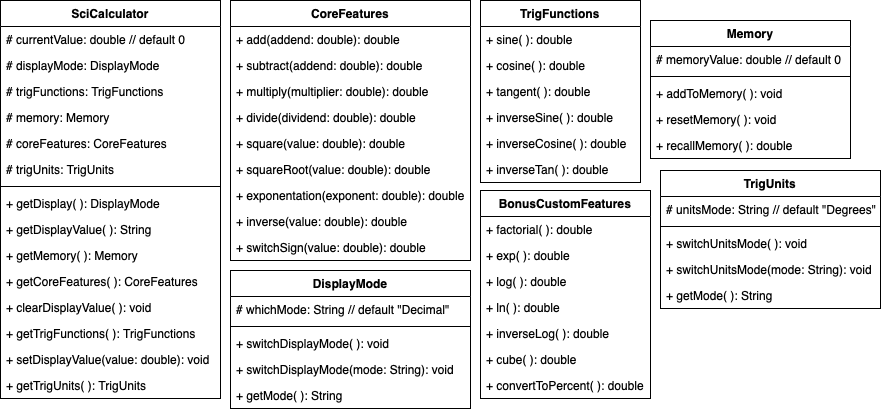

The diagram above was exported from draw.io. Its source (the exported page's mxGraphModel, read from the mxfile embedded in the PNG):
<mxGraphModel dx="1395" dy="749" grid="1" gridSize="10" guides="1" tooltips="1" connect="1" arrows="1" fold="1" page="1" pageScale="1" pageWidth="827" pageHeight="1169" math="0" shadow="0">
  <root>
    <mxCell id="0" />
    <mxCell id="1" parent="0" />
    <mxCell id="1sR3VT1NgTcxF0WS7pTJ-1" value="SciCalculator" style="swimlane;fontStyle=1;align=center;verticalAlign=top;childLayout=stackLayout;horizontal=1;startSize=26;horizontalStack=0;resizeParent=1;resizeParentMax=0;resizeLast=0;collapsible=1;marginBottom=0;" parent="1" vertex="1">
      <mxGeometry width="220" height="398" as="geometry" />
    </mxCell>
    <mxCell id="1sR3VT1NgTcxF0WS7pTJ-2" value="# currentValue: double // default 0" style="text;strokeColor=none;fillColor=none;align=left;verticalAlign=top;spacingLeft=4;spacingRight=4;overflow=hidden;rotatable=0;points=[[0,0.5],[1,0.5]];portConstraint=eastwest;" parent="1sR3VT1NgTcxF0WS7pTJ-1" vertex="1">
      <mxGeometry y="26" width="220" height="26" as="geometry" />
    </mxCell>
    <mxCell id="1sR3VT1NgTcxF0WS7pTJ-5" value="# displayMode: DisplayMode" style="text;strokeColor=none;fillColor=none;align=left;verticalAlign=top;spacingLeft=4;spacingRight=4;overflow=hidden;rotatable=0;points=[[0,0.5],[1,0.5]];portConstraint=eastwest;" parent="1sR3VT1NgTcxF0WS7pTJ-1" vertex="1">
      <mxGeometry y="52" width="220" height="26" as="geometry" />
    </mxCell>
    <mxCell id="1sR3VT1NgTcxF0WS7pTJ-6" value="# trigFunctions: TrigFunctions" style="text;strokeColor=none;fillColor=none;align=left;verticalAlign=top;spacingLeft=4;spacingRight=4;overflow=hidden;rotatable=0;points=[[0,0.5],[1,0.5]];portConstraint=eastwest;" parent="1sR3VT1NgTcxF0WS7pTJ-1" vertex="1">
      <mxGeometry y="78" width="220" height="26" as="geometry" />
    </mxCell>
    <mxCell id="1sR3VT1NgTcxF0WS7pTJ-7" value="# memory: Memory" style="text;strokeColor=none;fillColor=none;align=left;verticalAlign=top;spacingLeft=4;spacingRight=4;overflow=hidden;rotatable=0;points=[[0,0.5],[1,0.5]];portConstraint=eastwest;" parent="1sR3VT1NgTcxF0WS7pTJ-1" vertex="1">
      <mxGeometry y="104" width="220" height="26" as="geometry" />
    </mxCell>
    <mxCell id="1sR3VT1NgTcxF0WS7pTJ-8" value="# coreFeatures: CoreFeatures" style="text;strokeColor=none;fillColor=none;align=left;verticalAlign=top;spacingLeft=4;spacingRight=4;overflow=hidden;rotatable=0;points=[[0,0.5],[1,0.5]];portConstraint=eastwest;" parent="1sR3VT1NgTcxF0WS7pTJ-1" vertex="1">
      <mxGeometry y="130" width="220" height="26" as="geometry" />
    </mxCell>
    <mxCell id="1sR3VT1NgTcxF0WS7pTJ-9" value="# trigUnits: TrigUnits" style="text;strokeColor=none;fillColor=none;align=left;verticalAlign=top;spacingLeft=4;spacingRight=4;overflow=hidden;rotatable=0;points=[[0,0.5],[1,0.5]];portConstraint=eastwest;" parent="1sR3VT1NgTcxF0WS7pTJ-1" vertex="1">
      <mxGeometry y="156" width="220" height="26" as="geometry" />
    </mxCell>
    <mxCell id="1sR3VT1NgTcxF0WS7pTJ-3" value="" style="line;strokeWidth=1;fillColor=none;align=left;verticalAlign=middle;spacingTop=-1;spacingLeft=3;spacingRight=3;rotatable=0;labelPosition=right;points=[];portConstraint=eastwest;" parent="1sR3VT1NgTcxF0WS7pTJ-1" vertex="1">
      <mxGeometry y="182" width="220" height="8" as="geometry" />
    </mxCell>
    <mxCell id="1sR3VT1NgTcxF0WS7pTJ-4" value="+ getDisplay( ): DisplayMode" style="text;strokeColor=none;fillColor=none;align=left;verticalAlign=top;spacingLeft=4;spacingRight=4;overflow=hidden;rotatable=0;points=[[0,0.5],[1,0.5]];portConstraint=eastwest;" parent="1sR3VT1NgTcxF0WS7pTJ-1" vertex="1">
      <mxGeometry y="190" width="220" height="26" as="geometry" />
    </mxCell>
    <mxCell id="1sR3VT1NgTcxF0WS7pTJ-10" value="+ getDisplayValue( ): String" style="text;strokeColor=none;fillColor=none;align=left;verticalAlign=top;spacingLeft=4;spacingRight=4;overflow=hidden;rotatable=0;points=[[0,0.5],[1,0.5]];portConstraint=eastwest;" parent="1sR3VT1NgTcxF0WS7pTJ-1" vertex="1">
      <mxGeometry y="216" width="220" height="26" as="geometry" />
    </mxCell>
    <mxCell id="1sR3VT1NgTcxF0WS7pTJ-11" value="+ getMemory( ): Memory" style="text;strokeColor=none;fillColor=none;align=left;verticalAlign=top;spacingLeft=4;spacingRight=4;overflow=hidden;rotatable=0;points=[[0,0.5],[1,0.5]];portConstraint=eastwest;" parent="1sR3VT1NgTcxF0WS7pTJ-1" vertex="1">
      <mxGeometry y="242" width="220" height="26" as="geometry" />
    </mxCell>
    <mxCell id="1sR3VT1NgTcxF0WS7pTJ-12" value="+ getCoreFeatures( ): CoreFeatures" style="text;strokeColor=none;fillColor=none;align=left;verticalAlign=top;spacingLeft=4;spacingRight=4;overflow=hidden;rotatable=0;points=[[0,0.5],[1,0.5]];portConstraint=eastwest;" parent="1sR3VT1NgTcxF0WS7pTJ-1" vertex="1">
      <mxGeometry y="268" width="220" height="26" as="geometry" />
    </mxCell>
    <mxCell id="1sR3VT1NgTcxF0WS7pTJ-13" value="+ clearDisplayValue( ): void" style="text;strokeColor=none;fillColor=none;align=left;verticalAlign=top;spacingLeft=4;spacingRight=4;overflow=hidden;rotatable=0;points=[[0,0.5],[1,0.5]];portConstraint=eastwest;" parent="1sR3VT1NgTcxF0WS7pTJ-1" vertex="1">
      <mxGeometry y="294" width="220" height="26" as="geometry" />
    </mxCell>
    <mxCell id="1sR3VT1NgTcxF0WS7pTJ-14" value="+ getTrigFunctions( ): TrigFunctions" style="text;strokeColor=none;fillColor=none;align=left;verticalAlign=top;spacingLeft=4;spacingRight=4;overflow=hidden;rotatable=0;points=[[0,0.5],[1,0.5]];portConstraint=eastwest;" parent="1sR3VT1NgTcxF0WS7pTJ-1" vertex="1">
      <mxGeometry y="320" width="220" height="26" as="geometry" />
    </mxCell>
    <mxCell id="1sR3VT1NgTcxF0WS7pTJ-15" value="+ setDisplayValue(value: double): void" style="text;strokeColor=none;fillColor=none;align=left;verticalAlign=top;spacingLeft=4;spacingRight=4;overflow=hidden;rotatable=0;points=[[0,0.5],[1,0.5]];portConstraint=eastwest;" parent="1sR3VT1NgTcxF0WS7pTJ-1" vertex="1">
      <mxGeometry y="346" width="220" height="26" as="geometry" />
    </mxCell>
    <mxCell id="1sR3VT1NgTcxF0WS7pTJ-16" value="+ getTrigUnits( ): TrigUnits" style="text;strokeColor=none;fillColor=none;align=left;verticalAlign=top;spacingLeft=4;spacingRight=4;overflow=hidden;rotatable=0;points=[[0,0.5],[1,0.5]];portConstraint=eastwest;" parent="1sR3VT1NgTcxF0WS7pTJ-1" vertex="1">
      <mxGeometry y="372" width="220" height="26" as="geometry" />
    </mxCell>
    <mxCell id="VOdeS8mGhO23duSu-lKd-1" value="CoreFeatures" style="swimlane;fontStyle=1;align=center;verticalAlign=top;childLayout=stackLayout;horizontal=1;startSize=26;horizontalStack=0;resizeParent=1;resizeParentMax=0;resizeLast=0;collapsible=1;marginBottom=0;" parent="1" vertex="1">
      <mxGeometry x="230" width="240" height="260" as="geometry" />
    </mxCell>
    <mxCell id="VOdeS8mGhO23duSu-lKd-4" value="+ add(addend: double): double" style="text;strokeColor=none;fillColor=none;align=left;verticalAlign=top;spacingLeft=4;spacingRight=4;overflow=hidden;rotatable=0;points=[[0,0.5],[1,0.5]];portConstraint=eastwest;" parent="VOdeS8mGhO23duSu-lKd-1" vertex="1">
      <mxGeometry y="26" width="240" height="26" as="geometry" />
    </mxCell>
    <mxCell id="VOdeS8mGhO23duSu-lKd-5" value="+ subtract(addend: double): double" style="text;strokeColor=none;fillColor=none;align=left;verticalAlign=top;spacingLeft=4;spacingRight=4;overflow=hidden;rotatable=0;points=[[0,0.5],[1,0.5]];portConstraint=eastwest;" parent="VOdeS8mGhO23duSu-lKd-1" vertex="1">
      <mxGeometry y="52" width="240" height="26" as="geometry" />
    </mxCell>
    <mxCell id="VOdeS8mGhO23duSu-lKd-6" value="+ multiply(multiplier: double): double" style="text;strokeColor=none;fillColor=none;align=left;verticalAlign=top;spacingLeft=4;spacingRight=4;overflow=hidden;rotatable=0;points=[[0,0.5],[1,0.5]];portConstraint=eastwest;" parent="VOdeS8mGhO23duSu-lKd-1" vertex="1">
      <mxGeometry y="78" width="240" height="26" as="geometry" />
    </mxCell>
    <mxCell id="VOdeS8mGhO23duSu-lKd-7" value="+ divide(dividend: double): double" style="text;strokeColor=none;fillColor=none;align=left;verticalAlign=top;spacingLeft=4;spacingRight=4;overflow=hidden;rotatable=0;points=[[0,0.5],[1,0.5]];portConstraint=eastwest;" parent="VOdeS8mGhO23duSu-lKd-1" vertex="1">
      <mxGeometry y="104" width="240" height="26" as="geometry" />
    </mxCell>
    <mxCell id="VOdeS8mGhO23duSu-lKd-8" value="+ square(value: double): double" style="text;strokeColor=none;fillColor=none;align=left;verticalAlign=top;spacingLeft=4;spacingRight=4;overflow=hidden;rotatable=0;points=[[0,0.5],[1,0.5]];portConstraint=eastwest;" parent="VOdeS8mGhO23duSu-lKd-1" vertex="1">
      <mxGeometry y="130" width="240" height="26" as="geometry" />
    </mxCell>
    <mxCell id="VOdeS8mGhO23duSu-lKd-9" value="+ squareRoot(value: double): double" style="text;strokeColor=none;fillColor=none;align=left;verticalAlign=top;spacingLeft=4;spacingRight=4;overflow=hidden;rotatable=0;points=[[0,0.5],[1,0.5]];portConstraint=eastwest;" parent="VOdeS8mGhO23duSu-lKd-1" vertex="1">
      <mxGeometry y="156" width="240" height="26" as="geometry" />
    </mxCell>
    <mxCell id="VOdeS8mGhO23duSu-lKd-10" value="+ exponentation(exponent: double): double" style="text;strokeColor=none;fillColor=none;align=left;verticalAlign=top;spacingLeft=4;spacingRight=4;overflow=hidden;rotatable=0;points=[[0,0.5],[1,0.5]];portConstraint=eastwest;" parent="VOdeS8mGhO23duSu-lKd-1" vertex="1">
      <mxGeometry y="182" width="240" height="26" as="geometry" />
    </mxCell>
    <mxCell id="VOdeS8mGhO23duSu-lKd-11" value="+ inverse(value: double): double" style="text;strokeColor=none;fillColor=none;align=left;verticalAlign=top;spacingLeft=4;spacingRight=4;overflow=hidden;rotatable=0;points=[[0,0.5],[1,0.5]];portConstraint=eastwest;" parent="VOdeS8mGhO23duSu-lKd-1" vertex="1">
      <mxGeometry y="208" width="240" height="26" as="geometry" />
    </mxCell>
    <mxCell id="VOdeS8mGhO23duSu-lKd-12" value="+ switchSign(value: double): double" style="text;strokeColor=none;fillColor=none;align=left;verticalAlign=top;spacingLeft=4;spacingRight=4;overflow=hidden;rotatable=0;points=[[0,0.5],[1,0.5]];portConstraint=eastwest;" parent="VOdeS8mGhO23duSu-lKd-1" vertex="1">
      <mxGeometry y="234" width="240" height="26" as="geometry" />
    </mxCell>
    <mxCell id="1xjwnQE6gq0N9Fa0M4Ei-5" value="DisplayMode" style="swimlane;fontStyle=1;align=center;verticalAlign=top;childLayout=stackLayout;horizontal=1;startSize=26;horizontalStack=0;resizeParent=1;resizeParentMax=0;resizeLast=0;collapsible=1;marginBottom=0;" parent="1" vertex="1">
      <mxGeometry x="230" y="270" width="240" height="138" as="geometry" />
    </mxCell>
    <mxCell id="1xjwnQE6gq0N9Fa0M4Ei-6" value="# whichMode: String // default &quot;Decimal&quot;" style="text;strokeColor=none;fillColor=none;align=left;verticalAlign=top;spacingLeft=4;spacingRight=4;overflow=hidden;rotatable=0;points=[[0,0.5],[1,0.5]];portConstraint=eastwest;" parent="1xjwnQE6gq0N9Fa0M4Ei-5" vertex="1">
      <mxGeometry y="26" width="240" height="26" as="geometry" />
    </mxCell>
    <mxCell id="1xjwnQE6gq0N9Fa0M4Ei-7" value="" style="line;strokeWidth=1;fillColor=none;align=left;verticalAlign=middle;spacingTop=-1;spacingLeft=3;spacingRight=3;rotatable=0;labelPosition=right;points=[];portConstraint=eastwest;" parent="1xjwnQE6gq0N9Fa0M4Ei-5" vertex="1">
      <mxGeometry y="52" width="240" height="8" as="geometry" />
    </mxCell>
    <mxCell id="VOdeS8mGhO23duSu-lKd-13" value="+ switchDisplayMode( ): void" style="text;strokeColor=none;fillColor=none;align=left;verticalAlign=top;spacingLeft=4;spacingRight=4;overflow=hidden;rotatable=0;points=[[0,0.5],[1,0.5]];portConstraint=eastwest;" parent="1xjwnQE6gq0N9Fa0M4Ei-5" vertex="1">
      <mxGeometry y="60" width="240" height="26" as="geometry" />
    </mxCell>
    <mxCell id="VOdeS8mGhO23duSu-lKd-14" value="+ switchDisplayMode(mode: String): void" style="text;strokeColor=none;fillColor=none;align=left;verticalAlign=top;spacingLeft=4;spacingRight=4;overflow=hidden;rotatable=0;points=[[0,0.5],[1,0.5]];portConstraint=eastwest;" parent="1xjwnQE6gq0N9Fa0M4Ei-5" vertex="1">
      <mxGeometry y="86" width="240" height="26" as="geometry" />
    </mxCell>
    <mxCell id="1sR3VT1NgTcxF0WS7pTJ-17" value="+ getMode( ): String" style="text;strokeColor=none;fillColor=none;align=left;verticalAlign=top;spacingLeft=4;spacingRight=4;overflow=hidden;rotatable=0;points=[[0,0.5],[1,0.5]];portConstraint=eastwest;" parent="1xjwnQE6gq0N9Fa0M4Ei-5" vertex="1">
      <mxGeometry y="112" width="240" height="26" as="geometry" />
    </mxCell>
    <mxCell id="1sR3VT1NgTcxF0WS7pTJ-18" value="TrigFunctions" style="swimlane;fontStyle=1;align=center;verticalAlign=top;childLayout=stackLayout;horizontal=1;startSize=26;horizontalStack=0;resizeParent=1;resizeParentMax=0;resizeLast=0;collapsible=1;marginBottom=0;" parent="1" vertex="1">
      <mxGeometry x="480" width="160" height="182" as="geometry" />
    </mxCell>
    <mxCell id="1sR3VT1NgTcxF0WS7pTJ-21" value="+ sine( ): double" style="text;strokeColor=none;fillColor=none;align=left;verticalAlign=top;spacingLeft=4;spacingRight=4;overflow=hidden;rotatable=0;points=[[0,0.5],[1,0.5]];portConstraint=eastwest;" parent="1sR3VT1NgTcxF0WS7pTJ-18" vertex="1">
      <mxGeometry y="26" width="160" height="26" as="geometry" />
    </mxCell>
    <mxCell id="1sR3VT1NgTcxF0WS7pTJ-22" value="+ cosine( ): double" style="text;strokeColor=none;fillColor=none;align=left;verticalAlign=top;spacingLeft=4;spacingRight=4;overflow=hidden;rotatable=0;points=[[0,0.5],[1,0.5]];portConstraint=eastwest;" parent="1sR3VT1NgTcxF0WS7pTJ-18" vertex="1">
      <mxGeometry y="52" width="160" height="26" as="geometry" />
    </mxCell>
    <mxCell id="1sR3VT1NgTcxF0WS7pTJ-23" value="+ tangent( ): double" style="text;strokeColor=none;fillColor=none;align=left;verticalAlign=top;spacingLeft=4;spacingRight=4;overflow=hidden;rotatable=0;points=[[0,0.5],[1,0.5]];portConstraint=eastwest;" parent="1sR3VT1NgTcxF0WS7pTJ-18" vertex="1">
      <mxGeometry y="78" width="160" height="26" as="geometry" />
    </mxCell>
    <mxCell id="1sR3VT1NgTcxF0WS7pTJ-24" value="+ inverseSine( ): double" style="text;strokeColor=none;fillColor=none;align=left;verticalAlign=top;spacingLeft=4;spacingRight=4;overflow=hidden;rotatable=0;points=[[0,0.5],[1,0.5]];portConstraint=eastwest;" parent="1sR3VT1NgTcxF0WS7pTJ-18" vertex="1">
      <mxGeometry y="104" width="160" height="26" as="geometry" />
    </mxCell>
    <mxCell id="1sR3VT1NgTcxF0WS7pTJ-25" value="+ inverseCosine( ): double" style="text;strokeColor=none;fillColor=none;align=left;verticalAlign=top;spacingLeft=4;spacingRight=4;overflow=hidden;rotatable=0;points=[[0,0.5],[1,0.5]];portConstraint=eastwest;" parent="1sR3VT1NgTcxF0WS7pTJ-18" vertex="1">
      <mxGeometry y="130" width="160" height="26" as="geometry" />
    </mxCell>
    <mxCell id="1sR3VT1NgTcxF0WS7pTJ-26" value="+ inverseTan( ): double" style="text;strokeColor=none;fillColor=none;align=left;verticalAlign=top;spacingLeft=4;spacingRight=4;overflow=hidden;rotatable=0;points=[[0,0.5],[1,0.5]];portConstraint=eastwest;" parent="1sR3VT1NgTcxF0WS7pTJ-18" vertex="1">
      <mxGeometry y="156" width="160" height="26" as="geometry" />
    </mxCell>
    <mxCell id="1sR3VT1NgTcxF0WS7pTJ-27" value="Memory" style="swimlane;fontStyle=1;align=center;verticalAlign=top;childLayout=stackLayout;horizontal=1;startSize=26;horizontalStack=0;resizeParent=1;resizeParentMax=0;resizeLast=0;collapsible=1;marginBottom=0;" parent="1" vertex="1">
      <mxGeometry x="650" y="20" width="200" height="138" as="geometry" />
    </mxCell>
    <mxCell id="1sR3VT1NgTcxF0WS7pTJ-28" value="# memoryValue: double // default 0" style="text;strokeColor=none;fillColor=none;align=left;verticalAlign=top;spacingLeft=4;spacingRight=4;overflow=hidden;rotatable=0;points=[[0,0.5],[1,0.5]];portConstraint=eastwest;" parent="1sR3VT1NgTcxF0WS7pTJ-27" vertex="1">
      <mxGeometry y="26" width="200" height="26" as="geometry" />
    </mxCell>
    <mxCell id="1sR3VT1NgTcxF0WS7pTJ-29" value="" style="line;strokeWidth=1;fillColor=none;align=left;verticalAlign=middle;spacingTop=-1;spacingLeft=3;spacingRight=3;rotatable=0;labelPosition=right;points=[];portConstraint=eastwest;" parent="1sR3VT1NgTcxF0WS7pTJ-27" vertex="1">
      <mxGeometry y="52" width="200" height="8" as="geometry" />
    </mxCell>
    <mxCell id="1sR3VT1NgTcxF0WS7pTJ-30" value="+ addToMemory( ): void" style="text;strokeColor=none;fillColor=none;align=left;verticalAlign=top;spacingLeft=4;spacingRight=4;overflow=hidden;rotatable=0;points=[[0,0.5],[1,0.5]];portConstraint=eastwest;" parent="1sR3VT1NgTcxF0WS7pTJ-27" vertex="1">
      <mxGeometry y="60" width="200" height="26" as="geometry" />
    </mxCell>
    <mxCell id="1sR3VT1NgTcxF0WS7pTJ-31" value="+ resetMemory( ): void" style="text;strokeColor=none;fillColor=none;align=left;verticalAlign=top;spacingLeft=4;spacingRight=4;overflow=hidden;rotatable=0;points=[[0,0.5],[1,0.5]];portConstraint=eastwest;" parent="1sR3VT1NgTcxF0WS7pTJ-27" vertex="1">
      <mxGeometry y="86" width="200" height="26" as="geometry" />
    </mxCell>
    <mxCell id="1sR3VT1NgTcxF0WS7pTJ-32" value="+ recallMemory( ): double" style="text;strokeColor=none;fillColor=none;align=left;verticalAlign=top;spacingLeft=4;spacingRight=4;overflow=hidden;rotatable=0;points=[[0,0.5],[1,0.5]];portConstraint=eastwest;" parent="1sR3VT1NgTcxF0WS7pTJ-27" vertex="1">
      <mxGeometry y="112" width="200" height="26" as="geometry" />
    </mxCell>
    <mxCell id="BWI8pIjfYcQNFBdszrze-1" value="BonusCustomFeatures" style="swimlane;fontStyle=1;align=center;verticalAlign=top;childLayout=stackLayout;horizontal=1;startSize=26;horizontalStack=0;resizeParent=1;resizeParentMax=0;resizeLast=0;collapsible=1;marginBottom=0;" parent="1" vertex="1">
      <mxGeometry x="480" y="190" width="170" height="208" as="geometry" />
    </mxCell>
    <mxCell id="BWI8pIjfYcQNFBdszrze-4" value="+ factorial( ): double" style="text;strokeColor=none;fillColor=none;align=left;verticalAlign=top;spacingLeft=4;spacingRight=4;overflow=hidden;rotatable=0;points=[[0,0.5],[1,0.5]];portConstraint=eastwest;" parent="BWI8pIjfYcQNFBdszrze-1" vertex="1">
      <mxGeometry y="26" width="170" height="26" as="geometry" />
    </mxCell>
    <mxCell id="BWI8pIjfYcQNFBdszrze-5" value="+ exp( ): double" style="text;strokeColor=none;fillColor=none;align=left;verticalAlign=top;spacingLeft=4;spacingRight=4;overflow=hidden;rotatable=0;points=[[0,0.5],[1,0.5]];portConstraint=eastwest;" parent="BWI8pIjfYcQNFBdszrze-1" vertex="1">
      <mxGeometry y="52" width="170" height="26" as="geometry" />
    </mxCell>
    <mxCell id="BWI8pIjfYcQNFBdszrze-6" value="+ log( ): double" style="text;strokeColor=none;fillColor=none;align=left;verticalAlign=top;spacingLeft=4;spacingRight=4;overflow=hidden;rotatable=0;points=[[0,0.5],[1,0.5]];portConstraint=eastwest;" parent="BWI8pIjfYcQNFBdszrze-1" vertex="1">
      <mxGeometry y="78" width="170" height="26" as="geometry" />
    </mxCell>
    <mxCell id="BWI8pIjfYcQNFBdszrze-7" value="+ ln( ): double" style="text;strokeColor=none;fillColor=none;align=left;verticalAlign=top;spacingLeft=4;spacingRight=4;overflow=hidden;rotatable=0;points=[[0,0.5],[1,0.5]];portConstraint=eastwest;" parent="BWI8pIjfYcQNFBdszrze-1" vertex="1">
      <mxGeometry y="104" width="170" height="26" as="geometry" />
    </mxCell>
    <mxCell id="BWI8pIjfYcQNFBdszrze-8" value="+ inverseLog( ): double" style="text;strokeColor=none;fillColor=none;align=left;verticalAlign=top;spacingLeft=4;spacingRight=4;overflow=hidden;rotatable=0;points=[[0,0.5],[1,0.5]];portConstraint=eastwest;" parent="BWI8pIjfYcQNFBdszrze-1" vertex="1">
      <mxGeometry y="130" width="170" height="26" as="geometry" />
    </mxCell>
    <mxCell id="ysQGtzSexd6ZpADtbkcB-1" value="+ cube( ): double" style="text;strokeColor=none;fillColor=none;align=left;verticalAlign=top;spacingLeft=4;spacingRight=4;overflow=hidden;rotatable=0;points=[[0,0.5],[1,0.5]];portConstraint=eastwest;" vertex="1" parent="BWI8pIjfYcQNFBdszrze-1">
      <mxGeometry y="156" width="170" height="26" as="geometry" />
    </mxCell>
    <mxCell id="ysQGtzSexd6ZpADtbkcB-2" value="+ convertToPercent( ): double" style="text;strokeColor=none;fillColor=none;align=left;verticalAlign=top;spacingLeft=4;spacingRight=4;overflow=hidden;rotatable=0;points=[[0,0.5],[1,0.5]];portConstraint=eastwest;" vertex="1" parent="BWI8pIjfYcQNFBdszrze-1">
      <mxGeometry y="182" width="170" height="26" as="geometry" />
    </mxCell>
    <mxCell id="1sR3VT1NgTcxF0WS7pTJ-33" value="TrigUnits" style="swimlane;fontStyle=1;align=center;verticalAlign=top;childLayout=stackLayout;horizontal=1;startSize=26;horizontalStack=0;resizeParent=1;resizeParentMax=0;resizeLast=0;collapsible=1;marginBottom=0;" parent="1" vertex="1">
      <mxGeometry x="660" y="170" width="220" height="138" as="geometry" />
    </mxCell>
    <mxCell id="1sR3VT1NgTcxF0WS7pTJ-34" value="# unitsMode: String // default &quot;Degrees&quot;" style="text;strokeColor=none;fillColor=none;align=left;verticalAlign=top;spacingLeft=4;spacingRight=4;overflow=hidden;rotatable=0;points=[[0,0.5],[1,0.5]];portConstraint=eastwest;" parent="1sR3VT1NgTcxF0WS7pTJ-33" vertex="1">
      <mxGeometry y="26" width="220" height="26" as="geometry" />
    </mxCell>
    <mxCell id="1sR3VT1NgTcxF0WS7pTJ-35" value="" style="line;strokeWidth=1;fillColor=none;align=left;verticalAlign=middle;spacingTop=-1;spacingLeft=3;spacingRight=3;rotatable=0;labelPosition=right;points=[];portConstraint=eastwest;" parent="1sR3VT1NgTcxF0WS7pTJ-33" vertex="1">
      <mxGeometry y="52" width="220" height="8" as="geometry" />
    </mxCell>
    <mxCell id="1sR3VT1NgTcxF0WS7pTJ-36" value="+ switchUnitsMode( ): void" style="text;strokeColor=none;fillColor=none;align=left;verticalAlign=top;spacingLeft=4;spacingRight=4;overflow=hidden;rotatable=0;points=[[0,0.5],[1,0.5]];portConstraint=eastwest;" parent="1sR3VT1NgTcxF0WS7pTJ-33" vertex="1">
      <mxGeometry y="60" width="220" height="26" as="geometry" />
    </mxCell>
    <mxCell id="1sR3VT1NgTcxF0WS7pTJ-37" value="+ switchUnitsMode(mode: String): void" style="text;strokeColor=none;fillColor=none;align=left;verticalAlign=top;spacingLeft=4;spacingRight=4;overflow=hidden;rotatable=0;points=[[0,0.5],[1,0.5]];portConstraint=eastwest;" parent="1sR3VT1NgTcxF0WS7pTJ-33" vertex="1">
      <mxGeometry y="86" width="220" height="26" as="geometry" />
    </mxCell>
    <mxCell id="1sR3VT1NgTcxF0WS7pTJ-38" value="+ getMode( ): String" style="text;strokeColor=none;fillColor=none;align=left;verticalAlign=top;spacingLeft=4;spacingRight=4;overflow=hidden;rotatable=0;points=[[0,0.5],[1,0.5]];portConstraint=eastwest;" parent="1sR3VT1NgTcxF0WS7pTJ-33" vertex="1">
      <mxGeometry y="112" width="220" height="26" as="geometry" />
    </mxCell>
  </root>
</mxGraphModel>